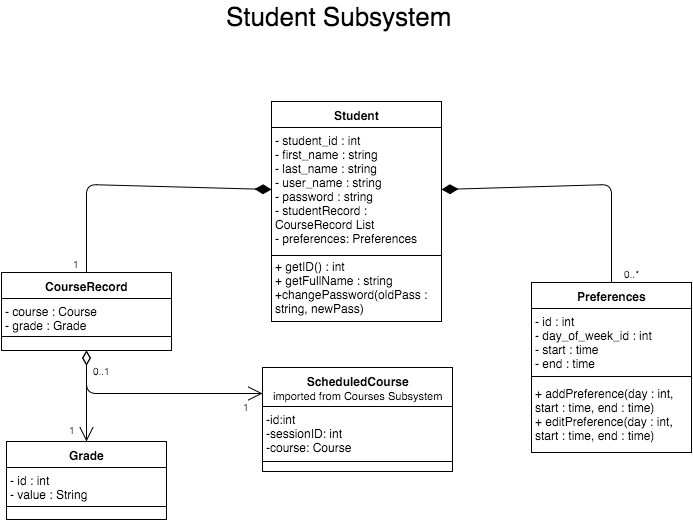

The diagram above was exported from draw.io. Its source (the exported page's mxGraphModel, read from the mxfile embedded in the PNG):
<mxGraphModel dx="954" dy="630" grid="1" gridSize="10" guides="1" tooltips="1" connect="1" arrows="1" fold="1" page="1" pageScale="1" pageWidth="826" pageHeight="1169" background="#ffffff" math="0">
  <root>
    <mxCell id="0" />
    <mxCell id="1" parent="0" />
    <mxCell id="2" value="Student" style="swimlane;html=1;fontStyle=1;align=center;verticalAlign=top;childLayout=stackLayout;horizontal=1;startSize=26;horizontalStack=0;resizeParent=1;resizeLast=0;collapsible=1;marginBottom=0;swimlaneFillColor=#ffffff;" vertex="1" parent="1">
      <mxGeometry x="340" y="320" width="170" height="220" as="geometry" />
    </mxCell>
    <mxCell id="3" value="- student_id : int&lt;div&gt;- first_name : string&lt;/div&gt;&lt;div&gt;- last_name : string&lt;/div&gt;&lt;div&gt;- user_name : string&lt;/div&gt;&lt;div&gt;- password : string&lt;/div&gt;&lt;div&gt;&lt;span style=&quot;line-height: 1.2&quot;&gt;- studentRecord : CourseRecord List&lt;/span&gt;&lt;br&gt;&lt;/div&gt;&lt;div&gt;- preferences: Preferences&lt;/div&gt;" style="text;html=1;strokeColor=none;fillColor=none;align=left;verticalAlign=top;spacingLeft=4;spacingRight=4;whiteSpace=wrap;overflow=hidden;rotatable=0;points=[[0,0.5],[1,0.5]];portConstraint=eastwest;" vertex="1" parent="2">
      <mxGeometry y="26" width="170" height="124" as="geometry" />
    </mxCell>
    <mxCell id="4" value="" style="line;html=1;strokeWidth=1;fillColor=none;align=left;verticalAlign=middle;spacingTop=-1;spacingLeft=3;spacingRight=3;rotatable=0;labelPosition=right;points=[];portConstraint=eastwest;" vertex="1" parent="2">
      <mxGeometry y="150" width="170" height="8" as="geometry" />
    </mxCell>
    <mxCell id="7" value="CourseRecord" style="swimlane;html=1;fontStyle=1;align=center;verticalAlign=top;childLayout=stackLayout;horizontal=1;startSize=26;horizontalStack=0;resizeParent=1;resizeLast=0;collapsible=1;marginBottom=0;swimlaneFillColor=#ffffff;" vertex="1" parent="1">
      <mxGeometry x="70" y="491" width="170" height="78" as="geometry" />
    </mxCell>
    <mxCell id="8" value="- course : Course&lt;div&gt;- grade : Grade&lt;/div&gt;&lt;div&gt;&lt;br&gt;&lt;/div&gt;&lt;div&gt;&lt;br&gt;&lt;/div&gt;" style="text;html=1;strokeColor=none;fillColor=none;align=left;verticalAlign=top;spacingLeft=4;spacingRight=4;whiteSpace=wrap;overflow=hidden;rotatable=0;points=[[0,0.5],[1,0.5]];portConstraint=eastwest;" vertex="1" parent="7">
      <mxGeometry y="26" width="170" height="34" as="geometry" />
    </mxCell>
    <mxCell id="9" value="" style="line;html=1;strokeWidth=1;fillColor=none;align=left;verticalAlign=middle;spacingTop=-1;spacingLeft=3;spacingRight=3;rotatable=0;labelPosition=right;points=[];portConstraint=eastwest;" vertex="1" parent="7">
      <mxGeometry y="60" width="170" height="8" as="geometry" />
    </mxCell>
    <mxCell id="15" value="Preferences" style="swimlane;html=1;fontStyle=1;align=center;verticalAlign=top;childLayout=stackLayout;horizontal=1;startSize=26;horizontalStack=0;resizeParent=1;resizeLast=0;collapsible=1;marginBottom=0;swimlaneFillColor=#ffffff;" vertex="1" parent="1">
      <mxGeometry x="600" y="501" width="160" height="170" as="geometry" />
    </mxCell>
    <mxCell id="16" value="&lt;div&gt;- id : int&lt;/div&gt;&lt;div&gt;- day_of_week_id : int&lt;/div&gt;&lt;div&gt;- start : time&lt;/div&gt;&lt;div&gt;- end : time&lt;/div&gt;&lt;div&gt;&lt;div&gt;&lt;br&gt;&lt;/div&gt;&lt;/div&gt;" style="text;html=1;strokeColor=none;fillColor=none;align=left;verticalAlign=top;spacingLeft=4;spacingRight=4;whiteSpace=wrap;overflow=hidden;rotatable=0;points=[[0,0.5],[1,0.5]];portConstraint=eastwest;" vertex="1" parent="15">
      <mxGeometry y="26" width="160" height="64" as="geometry" />
    </mxCell>
    <mxCell id="17" value="" style="line;html=1;strokeWidth=1;fillColor=none;align=left;verticalAlign=middle;spacingTop=-1;spacingLeft=3;spacingRight=3;rotatable=0;labelPosition=right;points=[];portConstraint=eastwest;" vertex="1" parent="15">
      <mxGeometry y="90" width="160" height="8" as="geometry" />
    </mxCell>
    <mxCell id="18" value="+ addPreference(day : int, start : time, end : time)&lt;div&gt;+ editPreference(day : int, start : time, end : time)&lt;/div&gt;" style="text;html=1;strokeColor=none;fillColor=none;align=left;verticalAlign=top;spacingLeft=4;spacingRight=4;whiteSpace=wrap;overflow=hidden;rotatable=0;points=[[0,0.5],[1,0.5]];portConstraint=eastwest;" vertex="1" parent="15">
      <mxGeometry y="98" width="160" height="72" as="geometry" />
    </mxCell>
    <mxCell id="43" value="&lt;font style=&quot;font-size: 26px&quot;&gt;Student Subsystem&lt;/font&gt;" style="text;html=1;resizable=0;points=[];autosize=1;align=left;verticalAlign=top;spacingTop=-4;" vertex="1" parent="1">
      <mxGeometry x="293" y="220" width="240" height="20" as="geometry" />
    </mxCell>
    <mxCell id="5" value="+ getID() : int&lt;div&gt;+ getFullName : string&lt;/div&gt;&lt;div&gt;+changePassword(oldPass : string, newPass)&lt;/div&gt;" style="text;html=1;strokeColor=none;fillColor=none;align=left;verticalAlign=top;spacingLeft=4;spacingRight=4;whiteSpace=wrap;overflow=hidden;rotatable=0;points=[[0,0.5],[1,0.5]];portConstraint=eastwest;" vertex="1" parent="1">
      <mxGeometry x="340" y="472" width="170" height="63" as="geometry" />
    </mxCell>
    <mxCell id="1fb47464d7d506a6-43" value="" style="align=right;html=1;verticalAlign=bottom;endArrow=none;startArrow=diamondThin;startSize=14;startFill=1;edgeStyle=none;entryX=0.5;entryY=0;exitX=0;exitY=0.5;rounded=1;" edge="1" parent="1" source="3" target="7">
      <mxGeometry x="0.6598" y="-42" relative="1" as="geometry">
        <mxPoint x="210" y="410" as="sourcePoint" />
        <mxPoint x="370" y="410" as="targetPoint" />
        <Array as="points">
          <mxPoint x="155" y="403" />
        </Array>
        <mxPoint as="offset" />
      </mxGeometry>
    </mxCell>
    <mxCell id="1fb47464d7d506a6-45" value="1" style="resizable=0;html=1;align=right;verticalAlign=top;labelBackgroundColor=none;fontSize=10" vertex="1" connectable="0" parent="1fb47464d7d506a6-43">
      <mxGeometry x="1" relative="1" as="geometry">
        <mxPoint x="-5" y="-22" as="offset" />
      </mxGeometry>
    </mxCell>
    <mxCell id="6f300a10bb0bdf78-43" value="" style="align=right;html=1;verticalAlign=bottom;endArrow=none;startArrow=diamondThin;startSize=14;startFill=1;edgeStyle=none;exitX=1;exitY=0.5;entryX=0.5;entryY=0;" edge="1" parent="1" source="3" target="15">
      <mxGeometry x="0.773" y="70" relative="1" as="geometry">
        <mxPoint x="640" y="400" as="sourcePoint" />
        <mxPoint x="800" y="400" as="targetPoint" />
        <Array as="points">
          <mxPoint x="680" y="403" />
        </Array>
        <mxPoint y="1" as="offset" />
      </mxGeometry>
    </mxCell>
    <mxCell id="6f300a10bb0bdf78-44" value="" style="resizable=0;html=1;align=left;verticalAlign=top;labelBackgroundColor=none;fontSize=10" vertex="1" connectable="0" parent="6f300a10bb0bdf78-43">
      <mxGeometry x="-1" relative="1" as="geometry" />
    </mxCell>
    <mxCell id="6f300a10bb0bdf78-45" value="0..*" style="resizable=0;html=1;align=right;verticalAlign=top;labelBackgroundColor=none;fontSize=10" vertex="1" connectable="0" parent="6f300a10bb0bdf78-43">
      <mxGeometry x="1" relative="1" as="geometry">
        <mxPoint x="30" y="-22" as="offset" />
      </mxGeometry>
    </mxCell>
    <mxCell id="7e4a551bd397c603-43" value="Grade" style="swimlane;html=1;fontStyle=1;align=center;verticalAlign=top;childLayout=stackLayout;horizontal=1;startSize=26;horizontalStack=0;resizeParent=1;resizeLast=0;collapsible=1;marginBottom=0;swimlaneFillColor=#ffffff;" vertex="1" parent="1">
      <mxGeometry x="75" y="660" width="160" height="78" as="geometry" />
    </mxCell>
    <mxCell id="7e4a551bd397c603-44" value="&lt;div&gt;- id : int&lt;/div&gt;&lt;div&gt;- value : String&lt;/div&gt;&lt;div&gt;&lt;br&gt;&lt;/div&gt;&lt;div&gt;&lt;br&gt;&lt;/div&gt;" style="text;html=1;strokeColor=none;fillColor=none;align=left;verticalAlign=top;spacingLeft=4;spacingRight=4;whiteSpace=wrap;overflow=hidden;rotatable=0;points=[[0,0.5],[1,0.5]];portConstraint=eastwest;" vertex="1" parent="7e4a551bd397c603-43">
      <mxGeometry y="26" width="160" height="34" as="geometry" />
    </mxCell>
    <mxCell id="7e4a551bd397c603-45" value="" style="line;html=1;strokeWidth=1;fillColor=none;align=left;verticalAlign=middle;spacingTop=-1;spacingLeft=3;spacingRight=3;rotatable=0;labelPosition=right;points=[];portConstraint=eastwest;" vertex="1" parent="7e4a551bd397c603-43">
      <mxGeometry y="60" width="160" height="10" as="geometry" />
    </mxCell>
    <mxCell id="7e4a551bd397c603-46" value="ScheduledCourse&lt;br&gt;&lt;div&gt;&lt;span style=&quot;font-weight: normal&quot;&gt;&lt;font style=&quot;font-size: 11px&quot;&gt;imported from Courses Subsystem&lt;/font&gt;&lt;/span&gt;&lt;br&gt;&lt;/div&gt;" style="swimlane;html=1;fontStyle=1;align=center;verticalAlign=top;childLayout=stackLayout;horizontal=1;startSize=39;horizontalStack=0;resizeParent=1;resizeLast=0;collapsible=1;marginBottom=0;swimlaneFillColor=#ffffff;" vertex="1" parent="1">
      <mxGeometry x="331" y="586" width="190" height="104" as="geometry" />
    </mxCell>
    <mxCell id="7e4a551bd397c603-47" value="-id:int&lt;br&gt;-sessionID: int&lt;br&gt;-course: Course&lt;br&gt;&lt;br&gt;&lt;br&gt;&lt;br&gt;" style="text;html=1;strokeColor=none;fillColor=none;align=left;verticalAlign=top;spacingLeft=4;spacingRight=4;whiteSpace=wrap;overflow=hidden;rotatable=0;points=[[0,0.5],[1,0.5]];portConstraint=eastwest;" vertex="1" parent="7e4a551bd397c603-46">
      <mxGeometry y="39" width="190" height="51" as="geometry" />
    </mxCell>
    <mxCell id="7e4a551bd397c603-48" value="" style="line;html=1;strokeWidth=1;fillColor=none;align=left;verticalAlign=middle;spacingTop=-1;spacingLeft=3;spacingRight=3;rotatable=0;labelPosition=right;points=[];portConstraint=eastwest;" vertex="1" parent="7e4a551bd397c603-46">
      <mxGeometry y="90" width="190" height="8" as="geometry" />
    </mxCell>
    <mxCell id="7e4a551bd397c603-49" style="edgeStyle=orthogonalEdgeStyle;rounded=1;html=1;exitX=0.5;exitY=0;entryX=0.5;entryY=0;jettySize=auto;orthogonalLoop=1;" edge="1" parent="1" source="7e4a551bd397c603-46" target="7e4a551bd397c603-46">
      <mxGeometry relative="1" as="geometry" />
    </mxCell>
    <mxCell id="7e4a551bd397c603-50" value="" style="verticalAlign=bottom;html=1;endArrow=open;endSize=12;edgeStyle=orthogonalEdgeStyle;startFill=0;startSize=12;startArrow=diamondThin;exitX=0.5;exitY=1;entryX=0;entryY=0.25;" edge="1" parent="1" source="7" target="7e4a551bd397c603-46">
      <mxGeometry relative="1" as="geometry">
        <mxPoint x="10" y="320" as="sourcePoint" />
        <mxPoint x="260" y="320" as="targetPoint" />
        <Array as="points">
          <mxPoint x="155" y="612" />
        </Array>
      </mxGeometry>
    </mxCell>
    <mxCell id="7e4a551bd397c603-51" value="0..1" style="resizable=0;html=1;align=left;verticalAlign=top;labelBackgroundColor=none;fontSize=10" connectable="0" vertex="1" parent="7e4a551bd397c603-50">
      <mxGeometry x="-0.9" relative="1" as="geometry">
        <mxPoint x="4" y="-4" as="offset" />
      </mxGeometry>
    </mxCell>
    <mxCell id="7e4a551bd397c603-52" value="1" style="resizable=0;html=1;align=right;verticalAlign=top;labelBackgroundColor=none;fontSize=10" connectable="0" vertex="1" parent="7e4a551bd397c603-50">
      <mxGeometry x="0.9" relative="1" as="geometry" />
    </mxCell>
    <mxCell id="7e4a551bd397c603-53" value="" style="resizable=0;html=1;align=right;verticalAlign=bottom;labelBackgroundColor=none;fontSize=10" connectable="0" vertex="1" parent="7e4a551bd397c603-50">
      <mxGeometry x="0.9" relative="1" as="geometry" />
    </mxCell>
    <mxCell id="7e4a551bd397c603-54" value="" style="verticalAlign=bottom;html=1;endArrow=open;endSize=12;edgeStyle=orthogonalEdgeStyle;startFill=0;startSize=12;startArrow=diamondThin;exitX=0.5;exitY=1;entryX=0.5;entryY=0;" edge="1" parent="1" source="7" target="7e4a551bd397c603-43">
      <mxGeometry relative="1" as="geometry">
        <mxPoint x="10" y="320" as="sourcePoint" />
        <mxPoint x="260" y="320" as="targetPoint" />
        <Array as="points">
          <mxPoint x="155" y="610" />
          <mxPoint x="155" y="610" />
        </Array>
      </mxGeometry>
    </mxCell>
    <mxCell id="7e4a551bd397c603-55" value="" style="resizable=0;html=1;align=left;verticalAlign=top;labelBackgroundColor=none;fontSize=10" connectable="0" vertex="1" parent="7e4a551bd397c603-54">
      <mxGeometry x="-0.9" relative="1" as="geometry" />
    </mxCell>
    <mxCell id="7e4a551bd397c603-56" value="1" style="resizable=0;html=1;align=right;verticalAlign=top;labelBackgroundColor=none;fontSize=10" connectable="0" vertex="1" parent="7e4a551bd397c603-54">
      <mxGeometry x="0.9" relative="1" as="geometry">
        <mxPoint x="-9" y="-20" as="offset" />
      </mxGeometry>
    </mxCell>
    <mxCell id="7e4a551bd397c603-57" value="" style="resizable=0;html=1;align=right;verticalAlign=bottom;labelBackgroundColor=none;fontSize=10" connectable="0" vertex="1" parent="7e4a551bd397c603-54">
      <mxGeometry x="0.9" relative="1" as="geometry" />
    </mxCell>
  </root>
</mxGraphModel>